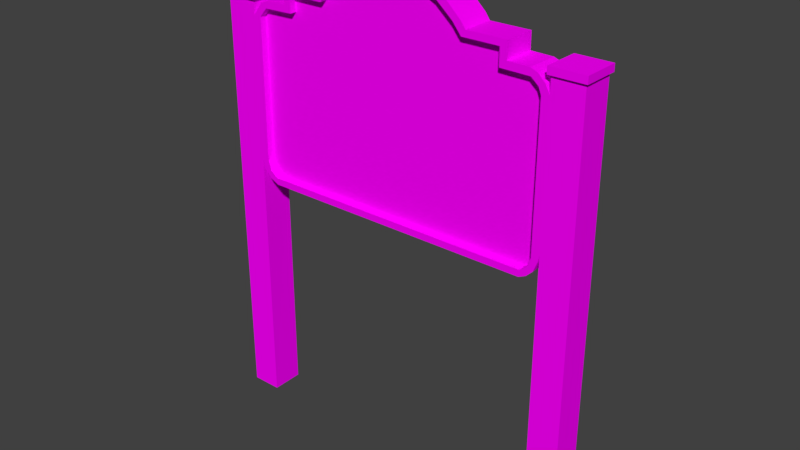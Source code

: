 # Source: Ram_Ranch.blend  (saved by Blender 3.6.11; exported with 4.5.12 LTS)
import bpy
from mathutils import Matrix  # noqa: F401  (used for matrix-valued properties, if any)

bpy.ops.wm.read_factory_settings(use_empty=True)
scene = bpy.context.scene
scene.name = 'Scene'

# ---- collections
col_collection_1 = bpy.data.collections.new('Collection 1'); scene.collection.children.link(col_collection_1)

# ---- images (referenced by path relative to the original .blend; pixels are not part of the script)
import os
ASSET_DIR = os.environ.get("B2B_ASSET_DIR", "")  # directory of the original .blend (textures are referenced by path, not embedded)
HERE = os.path.dirname(os.path.abspath(__file__))  # packed textures are extracted next to this script under _unpacked/

def load_image(name, relpath, width, height, colorspace="sRGB"):
    """Load a texture the original file referenced (path relative to the .blend, or extracted next to this script)."""
    p = next((c for c in (os.path.join(HERE, relpath), os.path.join(ASSET_DIR, relpath)) if relpath and os.path.exists(c)), "")
    if p:
        img = bpy.data.images.load(p, check_existing=True)
        img.name = name
    else:  # same state as the original file: an image datablock whose file is absent (Cycles renders it pink)
        img = bpy.data.images.new(name, width, height)
        img.source = "FILE"
        img.filepath = "//" + (relpath or name)
    img.colorspace_settings.name = colorspace
    return img
img_farmsignbacking_png = load_image('FarmsignBacking.png', 'FarmsignBacking.png', 1024, 1024, 'sRGB')
img_farmsignposts_png = load_image('FarmsignPosts.png', 'FarmsignPosts.png', 1024, 1024, 'sRGB')

# ---- materials (node trees are filled in below, after node groups)
mat_material_002 = bpy.data.materials.new('Material.002')
mat_material_002.alpha_threshold = 0.0
mat_material_002.roughness = 0.5
mat_mainbody = bpy.data.materials.new('Mainbody')
mat_mainbody.alpha_threshold = 0.0
mat_mainbody.roughness = 0.5

# ---- material node trees
mat_material_002.use_nodes = True; mat_material_002.node_tree.nodes.clear()
_N = mat_material_002.node_tree.nodes; _L = mat_material_002.node_tree.links
n0 = _N.new('ShaderNodeOutputMaterial'); n0.name = 'Material Output'; n0.location = (300, 300)
n1 = _N.new('ShaderNodeBsdfDiffuse'); n1.name = 'Diffuse BSDF'; n1.location = (10, 300)
n2 = _N.new('ShaderNodeTexImage'); n2.name = 'Image Texture'; n2.location = (-180, 300)
n2.width = 140
n2.image = img_farmsignbacking_png
_L.new(n1.outputs[0], n0.inputs[0])
_L.new(n2.outputs[0], n1.inputs[0])
n0.is_active_output = True
mat_mainbody.use_nodes = True; mat_mainbody.node_tree.nodes.clear()
_N = mat_mainbody.node_tree.nodes; _L = mat_mainbody.node_tree.links
n0 = _N.new('ShaderNodeOutputMaterial'); n0.name = 'Material Output'; n0.location = (345, 270)
n1 = _N.new('ShaderNodeBsdfDiffuse'); n1.name = 'Diffuse BSDF'; n1.location = (55, 270)
n2 = _N.new('ShaderNodeTexImage'); n2.name = 'Image Texture'; n2.location = (-135, 270)
n2.width = 140
n2.image = img_farmsignposts_png
n3 = _N.new('ShaderNodeNewGeometry'); n3.name = 'Geometry'; n3.location = (22, 61)
_L.new(n1.outputs[0], n0.inputs[0])
_L.new(n3.outputs[1], n1.inputs[2])
_L.new(n2.outputs[0], n1.inputs[0])
n0.is_active_output = True

# ---- world
world_world = bpy.data.worlds.new('World'); scene.world = world_world
world_world.color = (0.05088, 0.05088, 0.05088)
world_world.use_sun_shadow = False
world_world.sun_shadow_jitter_overblur = 0.0
world_world.cycles.sampling_method = 'MANUAL'

# ---- meshes
me_vert_001 = bpy.data.meshes.new('Vert.001')
me_vert_001.from_pydata([(-1.147, 1.747, 0.2262), (-1.134, 1.786, 0.2263), (-1.11, 1.818, 0.2263), (-1.079, 1.842, 0.2263), (-1.044, 1.853, 0.2263), (-0.8298, 1.853, 0.2262), (-0.8299, 1.991, 0.2263), (0.01245, 2.31, 0.2263), (-0.08296, 2.297, 0.2263), (-0.1459, 2.279, 0.2262), (-0.2187, 2.251, 0.2262), (-0.2856, 2.219, 0.2262), (-0.3584, 2.171, 0.2263), (-0.4223, 2.116, 0.2263), (-0.5325, 1.991, 0.2263), (-0.4971, 2.036, 0.2263), (-0.4656, 2.073, 0.2263), (-0.9927, 0.4956, 0.2263), (-1.039, 0.497, 0.2263), (-1.072, 0.5064, 0.2262), (-1.092, 0.5202, 0.2263), (-1.112, 0.5369, 0.2263), (-1.129, 0.5635, 0.2263), (-1.141, 0.6038, 0.2263), (-1.147, 0.6461, 0.2262), (-0.03476, 2.307, 0.2263), (1.299, 1.747, 0.2262), (1.286, 1.786, 0.2263), (1.261, 1.818, 0.2263), (1.231, 1.842, 0.2263), (1.195, 1.853, 0.2263), (0.9814, 1.853, 0.2262), (0.9816, 1.991, 0.2263), (0.1392, 2.31, 0.2263), (0.2346, 2.297, 0.2263), (0.2976, 2.279, 0.2263), (0.3704, 2.251, 0.2263), (0.4373, 2.219, 0.2263), (0.51, 2.171, 0.2263), (0.574, 2.116, 0.2263), (0.6841, 1.991, 0.2263), (0.6487, 2.036, 0.2263), (0.6173, 2.073, 0.2263), (1.144, 0.4956, 0.2263), (1.191, 0.497, 0.2263), (1.224, 0.5064, 0.2263), (1.244, 0.5202, 0.2263), (1.263, 0.5369, 0.2262), (1.281, 0.5635, 0.2263), (1.293, 0.6038, 0.2263), (1.299, 0.6461, 0.2262), (0.1864, 2.307, 0.2263), (-1.147, 1.747, 0.09084), (-1.134, 1.786, 0.09086), (-1.11, 1.818, 0.09086), (-1.079, 1.842, 0.09086), (-1.044, 1.853, 0.09086), (-0.8298, 1.853, 0.09084), (-0.8299, 1.991, 0.09086), (0.01245, 2.31, 0.09086), (-0.08296, 2.297, 0.09086), (-0.1459, 2.279, 0.09084), (-0.2187, 2.251, 0.09084), (-0.2856, 2.219, 0.09084), (-0.3584, 2.171, 0.09086), (-0.4223, 2.116, 0.09086), (-0.5325, 1.991, 0.09086), (-0.4971, 2.036, 0.09086), (-0.4656, 2.073, 0.09086), (-0.9927, 0.4956, 0.09086), (-1.039, 0.497, 0.09086), (-1.072, 0.5064, 0.09084), (-1.092, 0.5202, 0.09086), (-1.112, 0.5369, 0.09086), (-1.129, 0.5635, 0.09086), (-1.141, 0.6038, 0.09086), (-1.147, 0.6461, 0.09084), (-0.03476, 2.307, 0.09086), (1.299, 1.747, 0.09084), (1.286, 1.786, 0.09086), (1.261, 1.818, 0.09086), (1.231, 1.842, 0.09086), (1.195, 1.853, 0.09086), (0.9814, 1.853, 0.09084), (0.9816, 1.991, 0.09086), (0.1392, 2.31, 0.09086), (0.2346, 2.297, 0.09086), (0.2976, 2.279, 0.09086), (0.3704, 2.251, 0.09086), (0.4373, 2.219, 0.09086), (0.51, 2.171, 0.09086), (0.574, 2.116, 0.09086), (0.6841, 1.991, 0.09086), (0.6487, 2.036, 0.09086), (0.6173, 2.073, 0.09086), (1.144, 0.4956, 0.09086), (1.191, 0.497, 0.09086), (1.224, 0.5064, 0.09086), (1.244, 0.5202, 0.09086), (1.263, 0.5369, 0.09084), (1.281, 0.5635, 0.09086), (1.293, 0.6038, 0.09086), (1.299, 0.6461, 0.09084), (0.1864, 2.307, 0.09086)], [], [(25, 8, 9, 10, 11, 12, 13, 16, 15, 14, 6, 5, 4, 3, 2, 1, 0, 24, 23, 22, 21, 20, 19, 18, 17, 43, 44, 45, 46, 47, 48, 49, 50, 26, 27, 28, 29, 30, 31, 32, 40, 41, 42, 39, 38, 37, 36, 35, 34, 51, 33, 7), (77, 59, 85, 103, 86, 87, 88, 89, 90, 91, 94, 93, 92, 84, 83, 82, 81, 80, 79, 78, 102, 101, 100, 99, 98, 97, 96, 95, 69, 70, 71, 72, 73, 74, 75, 76, 52, 53, 54, 55, 56, 57, 58, 66, 67, 68, 65, 64, 63, 62, 61, 60), (25, 7, 59, 77), (8, 25, 77, 60), (9, 8, 60, 61), (10, 9, 61, 62), (11, 10, 62, 63), (12, 11, 63, 64), (13, 12, 64, 65), (16, 13, 65, 68), (15, 16, 68, 67), (14, 15, 67, 66), (5, 6, 58, 57), (6, 14, 66, 58), (17, 18, 70, 69), (18, 19, 71, 70), (19, 20, 72, 71), (20, 21, 73, 72), (21, 22, 74, 73), (22, 23, 75, 74), (23, 24, 76, 75), (24, 0, 52, 76), (0, 1, 53, 52), (1, 2, 54, 53), (2, 3, 55, 54), (3, 4, 56, 55), (4, 5, 57, 56), (33, 51, 103, 85), (51, 34, 86, 103), (34, 35, 87, 86), (35, 36, 88, 87), (36, 37, 89, 88), (37, 38, 90, 89), (38, 39, 91, 90), (39, 42, 94, 91), (42, 41, 93, 94), (41, 40, 92, 93), (32, 31, 83, 84), (40, 32, 84, 92), (44, 43, 95, 96), (45, 44, 96, 97), (46, 45, 97, 98), (47, 46, 98, 99), (48, 47, 99, 100), (49, 48, 100, 101), (50, 49, 101, 102), (26, 50, 102, 78), (27, 26, 78, 79), (28, 27, 79, 80), (29, 28, 80, 81), (30, 29, 81, 82), (31, 30, 82, 83), (7, 33, 85, 59), (43, 17, 69, 95)])
_uv = me_vert_001.uv_layers.new(name='UVMap')
_uv.uv.foreach_set('vector', [0.00107, 0.2992, 0.003746, 0.2862, 0.008563, 0.2693, 0.01606, 0.2497, 0.02489, 0.2317, 0.038, 0.2121, 0.05298, 0.195, 0.06449, 0.1833, 0.07466, 0.1748, 0.0869, 0.1653, 0.0869, 0.08532, 0.1244, 0.08536, 0.1244, 0.02781, 0.1275, 0.01824, 0.134, 0.01008, 0.1426, 0.003445, 0.1534, 2.737e-08, 0.4528, 0.0, 0.4643, 0.001587, 0.4753, 0.004762, 0.4825, 0.009524, 0.487, 0.01482, 0.4908, 0.02011, 0.4933, 0.0291, 0.4937, 0.04154, 0.4937, 0.6163, 0.4933, 0.6288, 0.4908, 0.6378, 0.487, 0.6431, 0.4825, 0.6483, 0.4753, 0.6531, 0.4643, 0.6563, 0.4528, 0.6579, 0.1534, 0.6579, 0.1426, 0.6544, 0.134, 0.6478, 0.1275, 0.6396, 0.1244, 0.6301, 0.1244, 0.5725, 0.0869, 0.5726, 0.0869, 0.4926, 0.07466, 0.483, 0.06449, 0.4746, 0.05298, 0.4629, 0.038, 0.4457, 0.02489, 0.4261, 0.01606, 0.4082, 0.008563, 0.3886, 0.003746, 0.3716, 0.00107, 0.3587, 0.0, 0.346, 0.0, 0.3119, 0.4948, 0.3587, 0.4937, 0.346, 0.4937, 0.3119, 0.4948, 0.2992, 0.4975, 0.2862, 0.5023, 0.2693, 0.5098, 0.2497, 0.5186, 0.2317, 0.5317, 0.2121, 0.5467, 0.195, 0.5582, 0.1833, 0.5684, 0.1748, 0.5806, 0.1653, 0.5806, 0.08532, 0.6181, 0.08536, 0.6181, 0.02781, 0.6212, 0.01824, 0.6278, 0.01008, 0.6363, 0.003445, 0.6471, 5.473e-08, 0.9465, 0.0, 0.958, 0.001587, 0.969, 0.004762, 0.9762, 0.009524, 0.9808, 0.01482, 0.9845, 0.02011, 0.9871, 0.0291, 0.9875, 0.04154, 0.9875, 0.6163, 0.9871, 0.6288, 0.9845, 0.6378, 0.9808, 0.6431, 0.9762, 0.6483, 0.969, 0.6531, 0.958, 0.6563, 0.9465, 0.6579, 0.6471, 0.6579, 0.6363, 0.6544, 0.6278, 0.6478, 0.6212, 0.6396, 0.6181, 0.6301, 0.6181, 0.5725, 0.5806, 0.5726, 0.5806, 0.4926, 0.5684, 0.483, 0.5582, 0.4746, 0.5467, 0.4629, 0.5317, 0.4457, 0.5186, 0.4261, 0.5098, 0.4082, 0.5023, 0.3886, 0.4975, 0.3716, 0.02508, 0.7737, 0.02508, 0.7864, 0.01254, 0.7864, 0.01254, 0.7737, 0.02508, 0.7608, 0.02508, 0.7737, 0.01254, 0.7737, 0.01254, 0.7608, 0.02508, 0.7439, 0.02508, 0.7608, 0.01254, 0.7608, 0.01254, 0.7439, 0.02508, 0.7243, 0.02508, 0.7439, 0.01254, 0.7439, 0.01254, 0.7243, 0.02508, 0.7063, 0.02508, 0.7243, 0.01254, 0.7243, 0.01254, 0.7063, 0.02508, 0.6867, 0.02508, 0.7063, 0.01254, 0.7063, 0.01254, 0.6867, 0.02508, 0.6695, 0.02508, 0.6867, 0.01254, 0.6867, 0.01254, 0.6695, 0.02508, 0.6579, 0.02508, 0.6695, 0.01254, 0.6695, 0.01254, 0.6579, 0.1129, 0.6669, 0.1129, 0.6579, 0.1254, 0.6579, 0.1254, 0.6669, 0.1129, 0.6778, 0.1129, 0.6669, 0.1254, 0.6669, 0.1254, 0.6778, 0.1003, 0.6579, 0.1003, 0.6947, 0.08778, 0.6947, 0.08778, 0.6579, 0.03762, 0.7379, 0.03762, 0.6579, 0.05016, 0.6579, 0.05016, 0.7379, 1.0, 0.6068, 1.0, 0.6192, 0.9875, 0.6192, 0.9875, 0.6068, 1.0, 0.6192, 1.0, 0.6282, 0.9875, 0.6282, 0.9875, 0.6192, 1.0, 0.6282, 1.0, 0.6335, 0.9875, 0.6335, 0.9875, 0.6282, 1.0, 0.6335, 1.0, 0.6388, 0.9875, 0.6388, 0.9875, 0.6335, 0.01254, 0.6579, 0.01254, 0.6655, 1.794e-06, 0.6655, 1.794e-06, 0.6579, 0.01254, 0.6655, 0.01254, 0.6767, 1.795e-06, 0.6767, 1.794e-06, 0.6655, 0.01254, 0.6767, 0.01254, 0.6881, 0.0, 0.6881, 1.795e-06, 0.6767, 0.01254, 0.6881, 0.01254, 0.9822, 2.249e-08, 0.9822, 0.0, 0.6881, 0.01254, 0.9822, 0.01254, 0.9924, 1.819e-06, 0.9924, 2.249e-08, 0.9822, 0.01254, 0.9924, 0.01254, 1.0, 1.827e-06, 1.0, 1.819e-06, 0.9924, 0.0627, 0.7331, 0.0627, 0.725, 0.07524, 0.725, 0.07524, 0.7331, 0.0627, 0.725, 0.0627, 0.7154, 0.07524, 0.7154, 0.07524, 0.725, 0.0627, 0.7154, 0.0627, 0.6579, 0.07524, 0.6579, 0.07524, 0.7154, 0.02508, 0.8205, 0.02508, 0.8332, 0.01254, 0.8332, 0.01254, 0.8205, 0.02508, 0.8332, 0.02508, 0.8462, 0.01254, 0.8462, 0.01254, 0.8332, 0.02508, 0.8462, 0.02508, 0.8631, 0.01254, 0.8631, 0.01254, 0.8462, 0.02508, 0.8631, 0.02508, 0.8827, 0.01254, 0.8827, 0.01254, 0.8631, 0.02508, 0.8827, 0.02508, 0.9007, 0.01254, 0.9007, 0.01254, 0.8827, 0.02508, 0.9007, 0.02508, 0.9203, 0.01254, 0.9203, 0.01254, 0.9007, 0.02508, 0.9203, 0.02508, 0.9375, 0.01254, 0.9375, 0.01254, 0.9203, 0.02508, 0.9375, 0.02508, 0.9491, 0.01254, 0.9491, 0.01254, 0.9375, 0.1003, 0.6796, 0.1003, 0.6697, 0.1129, 0.6697, 0.1129, 0.6796, 0.1003, 0.6697, 0.1003, 0.6579, 0.1129, 0.6579, 0.1129, 0.6697, 0.07524, 0.6949, 0.07524, 0.6579, 0.08778, 0.6579, 0.08778, 0.6949, 0.03762, 0.6579, 0.03762, 0.7379, 0.02508, 0.7379, 0.02508, 0.6579, 1.0, 0.01958, 1.0, 0.03201, 0.9875, 0.03201, 0.9875, 0.01958, 1.0, 0.01058, 1.0, 0.01958, 0.9875, 0.01958, 0.9875, 0.01058, 1.0, 0.005291, 1.0, 0.01058, 0.9875, 0.01058, 0.9875, 0.005291, 1.0, 0.0, 1.0, 0.005291, 0.9875, 0.005291, 0.9875, 0.0, 1.0, 0.976, 1.0, 0.9832, 0.9875, 0.9832, 0.9875, 0.976, 1.0, 0.9651, 1.0, 0.976, 0.9875, 0.976, 0.9875, 0.9651, 1.0, 0.9536, 1.0, 0.9651, 0.9875, 0.9651, 0.9875, 0.9536, 1.0, 0.6577, 1.0, 0.9536, 0.9875, 0.9536, 0.9875, 0.6577, 1.0, 0.6471, 1.0, 0.6577, 0.9875, 0.6577, 0.9875, 0.6471, 1.0, 0.6388, 1.0, 0.6471, 0.9875, 0.6471, 0.9875, 0.6388, 0.05016, 0.666, 0.05016, 0.6579, 0.0627, 0.6579, 0.0627, 0.666, 0.05016, 0.6756, 0.05016, 0.666, 0.0627, 0.666, 0.0627, 0.6756, 0.05016, 0.7331, 0.05016, 0.6756, 0.0627, 0.6756, 0.0627, 0.7331, 0.02508, 0.7864, 0.02508, 0.8205, 0.01254, 0.8205, 0.01254, 0.7864, 1.0, 0.03201, 1.0, 0.6068, 0.9875, 0.6068, 0.9875, 0.03201])
me_vert_001.materials.append(mat_material_002)
me_vert_001.use_remesh_preserve_volume = False
me_vert_001.use_remesh_preserve_attributes = False
me_vert_001.use_mirror_vertex_groups = False
me_vert_001.update()
me_vert_003 = bpy.data.meshes.new('Vert.003')
me_vert_003.from_pydata([(-1.459, -1.553, 0.02282), (-1.459, 1.894, 0.02282), (-1.209, 1.894, 0.02282), (-1.209, -1.553, 0.02282), (-1.209, 1.763, 0.02282), (-1.176, 1.824, 0.02282), (-1.118, 1.884, 0.02282), (-1.056, 1.907, 0.02282), (-0.8863, 1.91, 0.02282), (-0.8863, 2.042, 0.02282), (-0.5667, 2.042, 0.02282), (-0.5282, 2.094, 0.02282), (-0.4033, 2.212, 0.02282), (-0.2434, 2.304, 0.02282), (-0.09149, 2.353, 0.02282), (0.07584, 2.37, 0.02282), (-1.207, 0.6345, 0.02282), (-1.174, 0.5361, 0.02282), (-1.135, 0.4859, 0.02282), (-1.06, 0.4445, 0.02282), (-1.147, 1.747, 0.02282), (-1.13, 1.796, 0.02282), (-1.065, 1.85, 0.02282), (-0.8298, 1.853, 0.02282), (-0.8299, 1.991, 0.02282), (-0.03349, 2.308, 0.02282), (-0.1901, 2.264, 0.02282), (-0.3285, 2.194, 0.02282), (-0.4627, 2.078, 0.02282), (-0.5325, 1.991, 0.02282), (-1.06, 0.4985, 0.02282), (-1.121, 0.5474, 0.02282), (-1.145, 0.6202, 0.02282), (1.61, -1.553, 0.02282), (1.61, 1.894, 0.02282), (1.361, 1.894, 0.02282), (1.361, -1.553, 0.02282), (1.361, 1.763, 0.02282), (1.341, 1.804, 0.02282), (1.277, 1.881, 0.02282), (1.213, 1.906, 0.02282), (1.038, 1.91, 0.02282), (1.038, 2.042, 0.02282), (0.7184, 2.042, 0.02282), (0.6806, 2.094, 0.02282), (0.5476, 2.217, 0.02282), (0.4016, 2.301, 0.02282), (0.2495, 2.352, 0.02282), (1.361, 0.6588, 0.02282), (1.335, 0.5531, 0.02282), (1.283, 0.4836, 0.02282), (1.211, 0.4442, 0.02282), (1.294, 1.773, 0.02282), (1.24, 1.838, 0.02282), (1.195, 1.853, 0.02282), (0.9814, 1.853, 0.02282), (0.9816, 1.991, 0.02282), (0.1853, 2.308, 0.02282), (0.3289, 2.269, 0.02282), (0.4672, 2.202, 0.02282), (0.6089, 2.084, 0.02282), (0.6841, 1.991, 0.02282), (1.209, 0.4986, 0.02282), (1.273, 0.5454, 0.02282), (1.298, 0.6277, 0.02282), (-1.459, -1.553, 0.2849), (-1.459, 1.894, 0.2849), (-1.209, 1.894, 0.2849), (-1.209, -1.553, 0.2848), (-1.207, 1.774, 0.2849), (-1.127, 1.879, 0.2849), (-1.063, 1.906, 0.2849), (-0.8863, 1.91, 0.2849), (-0.8863, 2.042, 0.2849), (-0.5667, 2.042, 0.2849), (-0.5289, 2.094, 0.2849), (-0.4026, 2.212, 0.2848), (-0.2564, 2.298, 0.2849), (-0.1039, 2.35, 0.2849), (0.07584, 2.371, 0.2849), (-1.205, 0.6241, 0.2849), (-1.174, 0.5361, 0.2849), (-1.129, 0.481, 0.2849), (-1.056, 0.4441, 0.2848), (-1.142, 1.773, 0.2848), (-1.078, 1.846, 0.2849), (-0.8298, 1.853, 0.2848), (-0.8299, 1.991, 0.2849), (-0.03358, 2.308, 0.2849), (-0.1772, 2.269, 0.2848), (-0.3374, 2.19, 0.2848), (-0.5325, 1.991, 0.2849), (-0.4699, 2.069, 0.2849), (-1.057, 0.4986, 0.2848), (-1.121, 0.5454, 0.2849), (-1.146, 0.6277, 0.2848), (1.61, -1.553, 0.2849), (1.61, 1.894, 0.2849), (1.361, 1.894, 0.2849), (1.361, -1.553, 0.2848), (1.361, 1.763, 0.2849), (1.325, 1.829, 0.2849), (1.27, 1.884, 0.2849), (1.211, 1.907, 0.2848), (1.038, 1.91, 0.2849), (1.038, 2.042, 0.2849), (0.7184, 2.042, 0.2849), (0.6798, 2.094, 0.2849), (0.5608, 2.207, 0.2848), (0.4017, 2.301, 0.2848), (0.2492, 2.351, 0.2849), (1.361, 0.6588, 0.2849), (1.35, 0.601, 0.2849), (1.319, 0.5232, 0.2849), (1.267, 0.4723, 0.2848), (1.208, 0.4444, 0.2849), (1.299, 1.747, 0.2848), (1.279, 1.798, 0.2849), (1.219, 1.849, 0.2849), (0.9814, 1.853, 0.2848), (0.9816, 1.991, 0.2849), (0.1852, 2.308, 0.2849), (0.3418, 2.264, 0.2849), (0.4802, 2.194, 0.2849), (0.6144, 2.078, 0.2849), (0.6841, 1.991, 0.2849), (1.212, 0.4985, 0.2849), (1.273, 0.5474, 0.2848), (1.297, 0.6202, 0.2848), (1.629, 1.894, 0.002691), (1.342, 1.894, 0.002691), (1.629, 1.894, 0.305), (1.342, 1.894, 0.305), (-1.189, 1.894, 0.002691), (-1.477, 1.894, 0.002691), (-1.189, 1.894, 0.305), (-1.477, 1.894, 0.305), (-1.189, 1.951, 0.002691), (-1.189, 1.951, 0.2774), (-1.189, 1.951, 0.305), (-1.451, 1.951, 0.305), (-1.477, 1.951, 0.305), (-1.451, 1.951, 0.002691), (-1.477, 1.951, 0.002691), (-1.477, 1.951, 0.2774), (1.629, 1.951, 0.002691), (1.368, 1.951, 0.002691), (1.629, 1.951, 0.2774), (1.629, 1.951, 0.305), (1.368, 1.951, 0.305), (1.342, 1.951, 0.305), (1.342, 1.951, 0.002691), (1.342, 1.951, 0.2774)], [], [(37, 35, 48), (16, 3, 0), (33, 48, 34), (41, 56, 42), (53, 54, 40), (50, 62, 63), (52, 48, 64), (51, 30, 62), (8, 22, 7), (24, 8, 9), (10, 24, 9), (43, 56, 61), (16, 20, 32), (25, 15, 57), (100, 111, 98), (80, 69, 66), (97, 98, 111), (120, 104, 105), (102, 118, 117), (111, 116, 128), (93, 115, 126), (82, 93, 94), (72, 85, 86), (72, 87, 73), (74, 87, 91), (106, 120, 105), (84, 80, 95), (79, 88, 121), (5, 69, 70), (2, 69, 4), (4, 69, 5), (0, 68, 65), (6, 71, 7), (0, 66, 1), (7, 72, 8), (8, 73, 9), (9, 74, 10), (10, 75, 11), (12, 75, 76), (12, 77, 13), (13, 78, 14), (14, 79, 15), (25, 89, 26), (26, 90, 27), (27, 90, 28), (28, 91, 29), (24, 86, 23), (29, 87, 24), (31, 94, 30), (32, 94, 31), (20, 95, 32), (21, 84, 20), (22, 85, 21), (22, 86, 85), (16, 68, 3), (17, 80, 16), (18, 81, 17), (19, 82, 18), (37, 98, 35), (38, 100, 37), (33, 99, 36), (39, 103, 102), (34, 96, 33), (41, 103, 40), (42, 104, 41), (42, 106, 105), (44, 106, 43), (44, 108, 107), (45, 109, 108), (47, 109, 46), (47, 79, 110), (58, 121, 57), (59, 122, 58), (60, 123, 59), (61, 124, 60), (56, 119, 120), (56, 125, 61), (62, 126, 63), (63, 128, 64), (64, 116, 52), (52, 116, 117), (52, 117, 53), (53, 118, 54), (54, 119, 55), (48, 99, 111), (48, 112, 49), (49, 113, 50), (51, 114, 115), (25, 121, 88), (30, 126, 62), (51, 83, 19), (97, 132, 98), (132, 35, 98), (130, 34, 35), (34, 131, 97), (131, 149, 150, 132), (129, 147, 148, 131), (135, 140, 141, 136), (133, 138, 139, 135), (67, 136, 66), (67, 133, 135), (66, 134, 1), (134, 2, 1), (2, 4, 1), (4, 16, 1), (1, 16, 0), (36, 48, 33), (48, 35, 34), (41, 55, 56), (54, 55, 41), (41, 40, 54), (40, 39, 53), (39, 38, 52), (38, 37, 52), (52, 53, 39), (50, 51, 62), (49, 50, 63), (48, 49, 64), (64, 49, 63), (52, 37, 48), (51, 19, 30), (19, 18, 30), (18, 17, 31), (17, 16, 32), (17, 32, 31), (18, 31, 30), (22, 21, 6), (6, 7, 22), (5, 6, 21), (20, 4, 5), (21, 20, 5), (8, 23, 22), (24, 23, 8), (10, 29, 24), (43, 42, 56), (16, 4, 20), (43, 61, 60), (43, 60, 44), (45, 44, 60), (46, 45, 59), (47, 46, 58), (15, 47, 57), (14, 15, 25), (13, 14, 26), (12, 13, 27), (11, 12, 28), (29, 10, 28), (10, 11, 28), (12, 27, 28), (27, 13, 26), (47, 58, 57), (46, 59, 58), (59, 45, 60), (25, 26, 14), (69, 67, 66), (66, 65, 80), (65, 68, 80), (111, 99, 96), (96, 97, 111), (120, 119, 104), (104, 119, 118), (104, 118, 103), (101, 102, 117), (102, 103, 118), (100, 101, 116), (117, 116, 101), (115, 114, 126), (114, 113, 126), (113, 112, 128), (112, 111, 128), (113, 128, 127), (113, 127, 126), (111, 100, 116), (93, 83, 115), (82, 83, 93), (81, 82, 94), (80, 81, 95), (95, 81, 94), (71, 70, 85), (70, 69, 84), (85, 70, 84), (72, 71, 85), (72, 86, 87), (74, 73, 87), (106, 125, 120), (84, 69, 80), (124, 125, 106), (106, 107, 124), (107, 108, 124), (108, 109, 123), (109, 110, 122), (122, 110, 121), (110, 79, 121), (79, 78, 88), (78, 77, 89), (77, 76, 90), (76, 75, 90), (75, 74, 92), (74, 91, 92), (109, 122, 123), (108, 123, 124), (77, 90, 89), (92, 90, 75), (78, 89, 88), (2, 67, 69), (6, 5, 70), (0, 3, 68), (6, 70, 71), (0, 65, 66), (7, 71, 72), (8, 72, 73), (9, 73, 74), (10, 74, 75), (12, 11, 75), (12, 76, 77), (13, 77, 78), (14, 78, 79), (25, 88, 89), (26, 89, 90), (28, 90, 92), (28, 92, 91), (24, 87, 86), (29, 91, 87), (30, 94, 93), (32, 95, 94), (20, 84, 95), (21, 85, 84), (22, 23, 86), (16, 80, 68), (17, 81, 80), (18, 82, 81), (19, 83, 82), (38, 39, 101), (37, 100, 98), (39, 102, 101), (38, 101, 100), (33, 96, 99), (39, 40, 103), (34, 97, 96), (41, 104, 103), (42, 105, 104), (42, 43, 106), (44, 107, 106), (44, 45, 108), (45, 46, 109), (47, 110, 109), (47, 15, 79), (58, 122, 121), (59, 123, 122), (60, 124, 123), (61, 125, 124), (56, 55, 119), (56, 120, 125), (63, 126, 127), (63, 127, 128), (64, 128, 116), (53, 117, 118), (54, 118, 119), (48, 36, 99), (48, 111, 112), (49, 112, 113), (50, 113, 114), (51, 50, 114), (25, 57, 121), (30, 93, 126), (51, 115, 83), (97, 131, 132), (132, 130, 35), (130, 129, 34), (34, 129, 131), (131, 148, 149), (129, 145, 147), (135, 139, 140), (133, 137, 138), (67, 135, 136), (67, 2, 133), (66, 136, 134), (134, 133, 2), (144, 143, 134), (143, 142, 133, 134), (141, 144, 134, 136), (142, 137, 133), (146, 145, 129), (150, 152, 130, 132), (152, 151, 130), (151, 146, 129, 130), (146, 151, 152, 150, 149, 148, 147, 145), (138, 137, 142, 143, 144, 141, 140, 139)])
_uv = me_vert_003.uv_layers.new(name='UVMap')
_uv.uv.foreach_set('vector', [0.0, 0.0, 0.0, 0.0, 0.0, 0.0, 0.8083, 0.3436, 0.809, 0.0, 0.8464, 3.068e-06, 0.9625, 3.132e-06, 1.0, 0.3473, 0.9625, 0.5414, 0.4716, 0.5438, 0.4801, 0.5566, 0.4716, 0.5645, 0.4415, 0.5322, 0.448, 0.535, 0.4455, 0.5429, 0.4351, 0.32, 0.4462, 0.3227, 0.4369, 0.3299, 0.4337, 0.5222, 0.4232, 0.3473, 0.4329, 0.3425, 0.4458, 0.3142, 0.7864, 0.3229, 0.4462, 0.3227, 0.7605, 0.5438, 0.7871, 0.534, 0.786, 0.543, 0.752, 0.5566, 0.7605, 0.5438, 0.7605, 0.5645, 0.7125, 0.5645, 0.752, 0.5566, 0.7605, 0.5645, 0.5196, 0.5645, 0.4801, 0.5566, 0.5248, 0.5566, 0.8083, 0.3436, 0.7997, 0.5182, 0.7991, 0.3413, 0.6324, 0.6059, 0.6161, 0.6157, 0.5997, 0.606, 0.0, 0.0, 0.0, 0.0, 0.0, 0.0, 0.0384, 0.3419, 0.03816, 0.5222, 6.301e-08, 0.5414, 0.9251, 1.998e-09, 0.9625, 0.0, 0.9625, 0.1941, 0.3663, 0.5566, 0.3748, 0.5438, 0.3748, 0.5645, 0.4096, 0.5398, 0.4019, 0.5338, 0.4108, 0.5261, 0.4232, 0.3473, 0.4139, 0.5182, 0.4134, 0.3413, 0.0604, 0.3227, 0.4003, 0.3141, 0.4007, 0.3229, 0.04972, 0.3196, 0.0604, 0.3227, 0.05109, 0.3299, 0.0859, 0.5438, 0.0575, 0.5329, 0.09439, 0.535, 0.0859, 0.5438, 0.09437, 0.5566, 0.0859, 0.5645, 0.1339, 0.5645, 0.09437, 0.5566, 0.139, 0.5566, 0.3268, 0.5645, 0.3663, 0.5566, 0.3748, 0.5645, 0.04798, 0.5222, 0.0384, 0.3419, 0.04713, 0.3425, 0.2303, 0.6157, 0.214, 0.606, 0.2467, 0.6059, 0.4437, 0.7043, 0.4361, 0.6632, 0.4478, 0.6632, 0.7083, 0.6568, 0.728, 0.6157, 0.728, 0.6568, 0.4346, 0.7044, 0.4361, 0.6632, 0.4437, 0.7043, 0.525, 0.707, 0.4876, 0.6659, 0.525, 0.6659, 0.3953, 0.6687, 0.4346, 0.6774, 0.3953, 0.6785, 0.8857, 6.392e-08, 0.9251, 0.5414, 0.8857, 0.5414, 0.3953, 0.6785, 0.4343, 0.7035, 0.395, 0.7035, 0.7065, 0.7414, 0.7262, 0.7002, 0.7262, 0.7414, 0.5269, 0.6659, 0.4876, 0.6157, 0.5269, 0.6157, 0.7262, 0.7003, 0.7339, 0.6591, 0.734, 0.7003, 0.1967, 0.6281, 0.236, 0.6157, 0.236, 0.6281, 0.1967, 0.6281, 0.236, 0.6509, 0.1967, 0.653, 0.1967, 0.653, 0.236, 0.6748, 0.1967, 0.6768, 0.1967, 0.6768, 0.236, 0.703, 0.1967, 0.703, 0.2754, 0.6836, 0.2361, 0.6611, 0.2754, 0.659, 0.2754, 0.659, 0.2361, 0.6363, 0.2754, 0.6374, 0.2754, 0.6374, 0.2361, 0.6363, 0.2754, 0.6172, 0.3136, 0.7066, 0.3025, 0.7477, 0.3025, 0.7065, 0.3644, 0.7071, 0.3437, 0.7483, 0.3437, 0.7071, 0.5662, 0.6157, 0.6056, 0.6624, 0.5662, 0.6624, 0.03934, 0.6157, 0.07867, 0.6161, 0.03934, 0.624, 0.1574, 0.8037, 0.1967, 0.815, 0.1574, 0.815, 0.1574, 0.6268, 0.1967, 0.8026, 0.1574, 0.8037, 0.1574, 0.6193, 0.1967, 0.6228, 0.1574, 0.6268, 0.3166, 0.6999, 0.356, 0.7017, 0.3166, 0.7071, 0.3166, 0.6999, 0.356, 0.6632, 0.356, 0.7017, 0.8857, 0.8887, 0.8464, 0.5414, 0.8857, 0.5414, 0.6898, 0.6569, 0.7031, 0.6157, 0.7047, 0.6569, 0.6845, 0.6568, 0.6898, 0.6157, 0.6898, 0.6569, 3.055e-08, 0.9861, 0.03934, 0.9968, 3.628e-08, 0.9977, 0.6254, 0.738, 0.6056, 0.7792, 0.6056, 0.738, 0.5585, 0.7482, 0.5647, 0.707, 0.5647, 0.7482, 0.6471, 0.6568, 0.6845, 0.6157, 0.6845, 0.6568, 0.4482, 0.7032, 0.4876, 0.693, 0.4876, 0.7023, 0.8857, 0.5414, 0.8464, 0.0, 0.8857, 0.0, 0.4482, 0.6659, 0.4876, 0.693, 0.4482, 0.6933, 0.7262, 0.6591, 0.7065, 0.7002, 0.7065, 0.6591, 0.4482, 0.6659, 0.4876, 0.6157, 0.4876, 0.6659, 0.7339, 0.7003, 0.7262, 0.7415, 0.7262, 0.7003, 0.1967, 0.7903, 0.236, 0.7789, 0.236, 0.7903, 0.1967, 0.7768, 0.236, 0.754, 0.236, 0.7789, 0.1967, 0.7302, 0.236, 0.754, 0.1967, 0.7541, 0.1967, 0.7302, 0.236, 0.703, 0.236, 0.7302, 0.2754, 0.7404, 0.236, 0.7178, 0.2754, 0.7179, 0.2754, 0.762, 0.236, 0.7424, 0.2754, 0.7404, 0.2754, 0.7838, 0.236, 0.764, 0.2754, 0.762, 0.6453, 0.7058, 0.6358, 0.7408, 0.6354, 0.7058, 0.3644, 0.7071, 0.385, 0.7483, 0.3644, 0.7483, 0.5662, 0.6624, 0.5269, 0.6157, 0.5662, 0.6157, 0.03934, 0.98, 0.07867, 0.9804, 0.03934, 0.9882, 0.1574, 0.8149, 0.118, 0.8037, 0.1573, 0.8026, 0.1573, 0.8026, 0.118, 0.6268, 0.1573, 0.6228, 0.1573, 0.6228, 0.118, 0.6268, 0.118, 0.619, 0.1573, 0.6228, 0.118, 0.619, 0.1574, 0.6157, 0.3953, 0.7036, 0.356, 0.7004, 0.3953, 0.6968, 0.3953, 0.6968, 0.356, 0.6632, 0.3953, 0.6632, 0.118, 0.6157, 0.07867, 0.963, 0.07867, 0.6157, 0.4242, 0.7463, 0.4329, 0.7052, 0.4399, 0.7463, 0.4399, 0.7463, 0.4444, 0.7052, 0.448, 0.7463, 3.205e-09, 0.6297, 0.03933, 0.6207, 0.03934, 0.63, 0.2754, 0.6836, 0.236, 0.7178, 0.236, 0.6836, 0.03934, 0.624, 0.07867, 0.9804, 0.03934, 0.98, 3.205e-09, 0.6297, 0.03934, 0.9855, 3.055e-08, 0.9861, 0.4454, 0.66, 0.405, 0.6632, 0.4079, 0.66, 0.405, 0.6632, 0.4079, 0.6188, 0.4079, 0.66, 0.405, 0.6157, 0.4454, 0.6188, 0.4079, 0.6188, 0.4454, 0.6188, 0.4482, 0.6632, 0.4454, 0.66, 0.5363, 0.7837, 0.5278, 0.7426, 0.5278, 0.7385, 0.5363, 0.7385, 0.524, 0.7545, 0.5155, 0.7114, 0.5155, 0.707, 0.524, 0.707, 0.5363, 0.7385, 0.5448, 0.7796, 0.5448, 0.7837, 0.5363, 0.7837, 0.3944, 0.7546, 0.3859, 0.7114, 0.3859, 0.7071, 0.3944, 0.7071, 0.4021, 0.66, 0.3618, 0.6632, 0.3646, 0.66, 0.4021, 0.66, 0.405, 0.6157, 0.405, 0.6632, 0.3646, 0.66, 0.3618, 0.6157, 0.3646, 0.6188, 0.3618, 0.6157, 0.4021, 0.6188, 0.3646, 0.6188, 0.809, 0.5414, 0.809, 0.5207, 0.8464, 0.5414, 0.809, 0.5207, 0.8083, 0.3436, 0.8464, 0.5414, 0.8464, 0.5414, 0.8083, 0.3436, 0.8464, 3.068e-06, 1.0, 0.0, 1.0, 0.3473, 0.9625, 3.132e-06, 1.0, 0.3473, 1.0, 0.5414, 0.9625, 0.5414, 0.4716, 0.5438, 0.4801, 0.535, 0.4801, 0.5566, 0.448, 0.535, 0.4801, 0.535, 0.4716, 0.5438, 0.4716, 0.5438, 0.4455, 0.5429, 0.448, 0.535, 0.4455, 0.5429, 0.436, 0.539, 0.4415, 0.5322, 0.436, 0.539, 0.4262, 0.5272, 0.4337, 0.5222, 0.4262, 0.5272, 0.4232, 0.5207, 0.4337, 0.5222, 0.4337, 0.5222, 0.4415, 0.5322, 0.436, 0.539, 0.4351, 0.32, 0.4458, 0.3142, 0.4462, 0.3227, 0.4275, 0.3309, 0.4351, 0.32, 0.4369, 0.3299, 0.4232, 0.3473, 0.4275, 0.3309, 0.4329, 0.3425, 0.4329, 0.3425, 0.4275, 0.3309, 0.4369, 0.3299, 0.4337, 0.5222, 0.4232, 0.5207, 0.4232, 0.3473, 0.4458, 0.3142, 0.7865, 0.3142, 0.7864, 0.3229, 0.7865, 0.3142, 0.7975, 0.3204, 0.7864, 0.3229, 0.7975, 0.3204, 0.8036, 0.328, 0.7955, 0.33, 0.8036, 0.328, 0.8083, 0.3436, 0.7991, 0.3413, 0.8036, 0.328, 0.7991, 0.3413, 0.7955, 0.33, 0.7975, 0.3204, 0.7955, 0.33, 0.7864, 0.3229, 0.7871, 0.534, 0.7968, 0.5257, 0.7953, 0.5398, 0.7953, 0.5398, 0.786, 0.543, 0.7871, 0.534, 0.8038, 0.5301, 0.7953, 0.5398, 0.7968, 0.5257, 0.7997, 0.5182, 0.809, 0.5207, 0.8038, 0.5301, 0.7968, 0.5257, 0.7997, 0.5182, 0.8038, 0.5301, 0.7605, 0.5438, 0.752, 0.535, 0.7871, 0.534, 0.752, 0.5566, 0.752, 0.535, 0.7605, 0.5438, 0.7125, 0.5645, 0.7074, 0.5566, 0.752, 0.5566, 0.5196, 0.5645, 0.4716, 0.5645, 0.4801, 0.5566, 0.8083, 0.3436, 0.809, 0.5207, 0.7997, 0.5182, 0.5196, 0.5645, 0.5248, 0.5566, 0.5363, 0.5709, 0.5196, 0.5645, 0.5363, 0.5709, 0.5255, 0.5725, 0.5455, 0.5916, 0.5255, 0.5725, 0.5363, 0.5709, 0.5673, 0.605, 0.5455, 0.5916, 0.5575, 0.5894, 0.5901, 0.6129, 0.5673, 0.605, 0.5782, 0.6, 0.6161, 0.6157, 0.5901, 0.6129, 0.5997, 0.606, 0.6411, 0.6131, 0.6161, 0.6157, 0.6324, 0.6059, 0.6639, 0.6054, 0.6411, 0.6131, 0.6559, 0.5992, 0.6877, 0.5908, 0.6639, 0.6054, 0.6766, 0.5881, 0.7066, 0.5726, 0.6877, 0.5908, 0.6967, 0.57, 0.7074, 0.5566, 0.7125, 0.5645, 0.6967, 0.57, 0.7125, 0.5645, 0.7066, 0.5726, 0.6967, 0.57, 0.6877, 0.5908, 0.6766, 0.5881, 0.6967, 0.57, 0.6766, 0.5881, 0.6639, 0.6054, 0.6559, 0.5992, 0.5901, 0.6129, 0.5782, 0.6, 0.5997, 0.606, 0.5673, 0.605, 0.5575, 0.5894, 0.5782, 0.6, 0.5575, 0.5894, 0.5455, 0.5916, 0.5363, 0.5709, 0.6324, 0.6059, 0.6559, 0.5992, 0.6411, 0.6131, 0.03816, 0.5222, 0.03746, 0.5414, 6.301e-08, 0.5414, 6.301e-08, 0.5414, 0.0, 3.132e-06, 0.0384, 0.3419, 0.0, 3.132e-06, 0.03746, 0.0, 0.0384, 0.3419, 0.9625, 0.1941, 0.9625, 0.5414, 0.9251, 0.5414, 0.9251, 0.5414, 0.9251, 1.998e-09, 0.9625, 0.1941, 0.3663, 0.5566, 0.3663, 0.535, 0.3748, 0.5438, 0.3748, 0.5438, 0.3663, 0.535, 0.4019, 0.5338, 0.3748, 0.5438, 0.4019, 0.5338, 0.4007, 0.543, 0.4176, 0.5308, 0.4096, 0.5398, 0.4108, 0.5261, 0.4096, 0.5398, 0.4007, 0.543, 0.4019, 0.5338, 0.4232, 0.5207, 0.4176, 0.5308, 0.4139, 0.5182, 0.4108, 0.5261, 0.4139, 0.5182, 0.4176, 0.5308, 0.4003, 0.3141, 0.4092, 0.318, 0.4007, 0.3229, 0.4092, 0.318, 0.4166, 0.3262, 0.4007, 0.3229, 0.4166, 0.3262, 0.4216, 0.3382, 0.4134, 0.3413, 0.4216, 0.3382, 0.4232, 0.3473, 0.4134, 0.3413, 0.4166, 0.3262, 0.4134, 0.3413, 0.4098, 0.33, 0.4166, 0.3262, 0.4098, 0.33, 0.4007, 0.3229, 0.4232, 0.3473, 0.4232, 0.5207, 0.4139, 0.5182, 0.0604, 0.3227, 0.06052, 0.3141, 0.4003, 0.3141, 0.04972, 0.3196, 0.06052, 0.3141, 0.0604, 0.3227, 0.04277, 0.328, 0.04972, 0.3196, 0.05109, 0.3299, 0.0384, 0.3419, 0.04277, 0.328, 0.04713, 0.3425, 0.04713, 0.3425, 0.04277, 0.328, 0.05109, 0.3299, 0.05933, 0.5429, 0.05001, 0.5388, 0.0575, 0.5329, 0.05001, 0.5388, 0.03816, 0.5222, 0.04798, 0.5222, 0.0575, 0.5329, 0.05001, 0.5388, 0.04798, 0.5222, 0.0859, 0.5438, 0.05933, 0.5429, 0.0575, 0.5329, 0.0859, 0.5438, 0.09439, 0.535, 0.09437, 0.5566, 0.1339, 0.5645, 0.0859, 0.5645, 0.09437, 0.5566, 0.3268, 0.5645, 0.3217, 0.5566, 0.3663, 0.5566, 0.04798, 0.5222, 0.03816, 0.5222, 0.0384, 0.3419, 0.311, 0.57, 0.3217, 0.5566, 0.3268, 0.5645, 0.3268, 0.5645, 0.3209, 0.5726, 0.311, 0.57, 0.3209, 0.5726, 0.3029, 0.5901, 0.311, 0.57, 0.3029, 0.5901, 0.2791, 0.605, 0.2908, 0.5881, 0.2791, 0.605, 0.2563, 0.6129, 0.2702, 0.5992, 0.2702, 0.5992, 0.2563, 0.6129, 0.2467, 0.6059, 0.2563, 0.6129, 0.2303, 0.6157, 0.2467, 0.6059, 0.2303, 0.6157, 0.2034, 0.6127, 0.214, 0.606, 0.2034, 0.6127, 0.1806, 0.6045, 0.1924, 0.6, 0.1806, 0.6045, 0.1587, 0.5909, 0.1688, 0.5871, 0.1587, 0.5909, 0.1397, 0.5725, 0.1688, 0.5871, 0.1397, 0.5725, 0.1339, 0.5645, 0.1485, 0.5688, 0.1339, 0.5645, 0.139, 0.5566, 0.1485, 0.5688, 0.2791, 0.605, 0.2702, 0.5992, 0.2908, 0.5881, 0.3029, 0.5901, 0.2908, 0.5881, 0.311, 0.57, 0.1806, 0.6045, 0.1688, 0.5871, 0.1924, 0.6, 0.1485, 0.5688, 0.1688, 0.5871, 0.1397, 0.5725, 0.2034, 0.6127, 0.1924, 0.6, 0.214, 0.606, 0.7083, 0.6568, 0.7083, 0.6157, 0.728, 0.6157, 0.3953, 0.6687, 0.3953, 0.6632, 0.4346, 0.6676, 0.525, 0.707, 0.4876, 0.707, 0.4876, 0.6659, 0.3953, 0.6687, 0.4346, 0.6676, 0.4346, 0.6774, 0.8857, 6.392e-08, 0.9251, 0.0, 0.9251, 0.5414, 0.3953, 0.6785, 0.4346, 0.6774, 0.4343, 0.7035, 0.7065, 0.7414, 0.7065, 0.7002, 0.7262, 0.7002, 0.5269, 0.6659, 0.4876, 0.6659, 0.4876, 0.6157, 0.7262, 0.7003, 0.7262, 0.6592, 0.7339, 0.6591, 0.1967, 0.6281, 0.1967, 0.6157, 0.236, 0.6157, 0.1967, 0.6281, 0.236, 0.6281, 0.236, 0.6509, 0.1967, 0.653, 0.236, 0.6509, 0.236, 0.6748, 0.1967, 0.6768, 0.236, 0.6748, 0.236, 0.703, 0.2754, 0.6836, 0.236, 0.6836, 0.2361, 0.6611, 0.2754, 0.659, 0.2361, 0.6611, 0.2361, 0.6363, 0.2754, 0.6172, 0.2361, 0.6363, 0.236, 0.6157, 0.3136, 0.7066, 0.3141, 0.7477, 0.3025, 0.7477, 0.3644, 0.7071, 0.3644, 0.7483, 0.3437, 0.7483, 0.5662, 0.6157, 0.6056, 0.6157, 0.6056, 0.6624, 0.03934, 0.624, 0.07867, 0.6161, 0.07867, 0.6244, 0.1574, 0.8037, 0.1967, 0.8026, 0.1967, 0.815, 0.1574, 0.6268, 0.1967, 0.6228, 0.1967, 0.8026, 0.1574, 0.6193, 0.1967, 0.6157, 0.1967, 0.6228, 0.3166, 0.6999, 0.3166, 0.6632, 0.356, 0.6632, 0.8857, 0.8887, 0.8464, 0.8887, 0.8464, 0.5414, 0.6898, 0.6569, 0.6898, 0.6157, 0.7031, 0.6157, 0.6845, 0.6568, 0.6845, 0.6157, 0.6898, 0.6157, 3.055e-08, 0.9861, 0.03934, 0.9855, 0.03934, 0.9968, 0.5585, 0.7482, 0.5515, 0.7482, 0.555, 0.707, 0.6254, 0.738, 0.6254, 0.7792, 0.6056, 0.7792, 0.4482, 0.7032, 0.4876, 0.7023, 0.4876, 0.7079, 0.5585, 0.7482, 0.555, 0.707, 0.5647, 0.707, 0.6471, 0.6568, 0.6471, 0.6157, 0.6845, 0.6157, 0.4482, 0.7032, 0.4482, 0.6933, 0.4876, 0.693, 0.8857, 0.5414, 0.8464, 0.5414, 0.8464, 0.0, 0.4482, 0.6659, 0.4876, 0.6659, 0.4876, 0.693, 0.7262, 0.6591, 0.7262, 0.7002, 0.7065, 0.7002, 0.4482, 0.6659, 0.4482, 0.6157, 0.4876, 0.6157, 0.7339, 0.7003, 0.734, 0.7415, 0.7262, 0.7415, 0.1967, 0.7903, 0.1967, 0.7768, 0.236, 0.7789, 0.1967, 0.7768, 0.1967, 0.7541, 0.236, 0.754, 0.1967, 0.7302, 0.236, 0.7302, 0.236, 0.754, 0.1967, 0.7302, 0.1967, 0.703, 0.236, 0.703, 0.2754, 0.7404, 0.236, 0.7424, 0.236, 0.7178, 0.2754, 0.762, 0.236, 0.764, 0.236, 0.7424, 0.2754, 0.7838, 0.236, 0.7842, 0.236, 0.764, 0.6453, 0.7058, 0.6453, 0.7409, 0.6358, 0.7408, 0.3644, 0.7071, 0.385, 0.7071, 0.385, 0.7483, 0.5662, 0.6624, 0.5269, 0.6624, 0.5269, 0.6157, 0.03934, 0.9882, 0.07867, 0.9804, 0.07867, 0.9887, 0.1574, 0.8149, 0.118, 0.815, 0.118, 0.8037, 0.1573, 0.8026, 0.118, 0.8037, 0.118, 0.6268, 0.3953, 0.7036, 0.356, 0.7071, 0.356, 0.7004, 0.3953, 0.6968, 0.356, 0.7004, 0.356, 0.6632, 0.118, 0.6157, 0.118, 0.963, 0.07867, 0.963, 0.4242, 0.7463, 0.4242, 0.7052, 0.4329, 0.7052, 0.4399, 0.7463, 0.4329, 0.7052, 0.4444, 0.7052, 5.073e-09, 0.6184, 0.03934, 0.6157, 0.03933, 0.6207, 3.205e-09, 0.6297, 5.073e-09, 0.6184, 0.03933, 0.6207, 0.2754, 0.6836, 0.2754, 0.7179, 0.236, 0.7178, 0.03934, 0.624, 0.07867, 0.6244, 0.07867, 0.9804, 3.205e-09, 0.6297, 0.03934, 0.63, 0.03934, 0.9855, 0.4454, 0.66, 0.4482, 0.6632, 0.405, 0.6632, 0.405, 0.6632, 0.405, 0.6157, 0.4079, 0.6188, 0.405, 0.6157, 0.4482, 0.6157, 0.4454, 0.6188, 0.4454, 0.6188, 0.4482, 0.6157, 0.4482, 0.6632, 0.5363, 0.7837, 0.5278, 0.7837, 0.5278, 0.7426, 0.524, 0.7545, 0.5155, 0.7545, 0.5155, 0.7114, 0.5363, 0.7385, 0.5448, 0.7385, 0.5448, 0.7796, 0.3944, 0.7546, 0.3859, 0.7546, 0.3859, 0.7114, 0.4021, 0.66, 0.405, 0.6632, 0.3618, 0.6632, 0.4021, 0.66, 0.4021, 0.6188, 0.405, 0.6157, 0.3646, 0.66, 0.3618, 0.6632, 0.3618, 0.6157, 0.3618, 0.6157, 0.405, 0.6157, 0.4021, 0.6188, 0.5961, 0.7762, 0.5961, 0.7331, 0.6046, 0.7331, 0.2933, 0.7392, 0.2933, 0.7434, 0.2848, 0.7845, 0.2848, 0.7392, 0.5961, 0.7805, 0.5961, 0.7762, 0.6046, 0.7331, 0.6046, 0.7805, 0.2933, 0.7434, 0.2933, 0.7845, 0.2848, 0.7845, 0.2762, 0.7803, 0.2762, 0.7392, 0.2848, 0.7392, 0.476, 0.7052, 0.476, 0.7008, 0.4845, 0.6577, 0.4845, 0.7052, 0.476, 0.7008, 0.476, 0.6577, 0.4845, 0.6577, 0.2762, 0.7845, 0.2762, 0.7803, 0.2848, 0.7392, 0.2848, 0.7845, 0.4636, 0.8235, 0.4665, 0.8216, 0.4807, 0.8197, 0.4809, 0.8029, 0.4759, 0.7868, 0.4377, 0.7696, 0.4205, 0.7715, 0.3974, 0.8283, 0.3957, 0.7662, 0.3899, 0.8121, 0.4691, 0.8196, 0.4693, 0.8075, 0.4747, 0.7945, 0.4765, 0.7898, 0.4796, 0.7759, 0.4017, 0.7641])
me_vert_003.materials.append(mat_mainbody)
me_vert_003.use_remesh_preserve_volume = False
me_vert_003.use_remesh_preserve_attributes = False
me_vert_003.use_mirror_vertex_groups = False
me_vert_003.update()

# ---- objects
ob_vert_001 = bpy.data.objects.new('Vert.001', me_vert_001)
ob_vert_003 = bpy.data.objects.new('Vert.003', me_vert_003)

# ---- transforms, parenting, visibility, modifiers, constraints
ob_vert_001.location = (0.0, 0.0, 0.0)
ob_vert_001.rotation_euler = (1.571, -0.0, 0.0)
ob_vert_001.lineart.crease_threshold = 0.0
ob_vert_003.location = (0.0, 0.0, 0.0)
ob_vert_003.rotation_euler = (1.571, -0.0, 0.0)
ob_vert_003.lineart.crease_threshold = 0.0

# ---- collection membership
col_collection_1.objects.link(ob_vert_001)
col_collection_1.objects.link(ob_vert_003)

# ---- scene / render settings (as saved in the file)
scene.frame_start = 1; scene.frame_end = 250; scene.frame_set(1)
scene.render.engine = 'CYCLES'
scene.render.resolution_percentage = 50
scene.render.dither_intensity = 0.0
scene.cycles.use_denoising = False
scene.cycles.samples = 128
scene.cycles.sampling_pattern = 'TABULATED_SOBOL'
scene.cycles.use_adaptive_sampling = False
scene.cycles.use_light_tree = False
scene.cycles.blur_glossy = 0.0
scene.cycles.sample_clamp_indirect = 0.0
scene.view_settings.view_transform = 'Standard'
bpy.context.view_layer.update()

# ---- added for rendering (the .blend has no active camera and no usable light): camera, sun
cam_auto = bpy.data.cameras.new('AutoCamera')
cam_auto.lens = 50.0
cam_auto.sensor_width = 36.0
cam_auto.clip_end = 1000.0
ob_auto_camera = bpy.data.objects.new('AutoCamera', cam_auto)
scene.collection.objects.link(ob_auto_camera)
ob_auto_camera.location = (4.71516, -5.72071, 4.12071)
ob_auto_camera.rotation_euler = (1.09748, -7.21219e-08, 0.694738)
scene.camera = ob_auto_camera
light_auto_sun = bpy.data.lights.new('AutoSun', 'SUN')
light_auto_sun.energy = 3.0
light_auto_sun.angle = 0.0523599
ob_auto_sun = bpy.data.objects.new('AutoSun', light_auto_sun)
scene.collection.objects.link(ob_auto_sun)
ob_auto_sun.rotation_euler = (0.872665, 0.174533, 0.523599)
bpy.context.view_layer.update()
